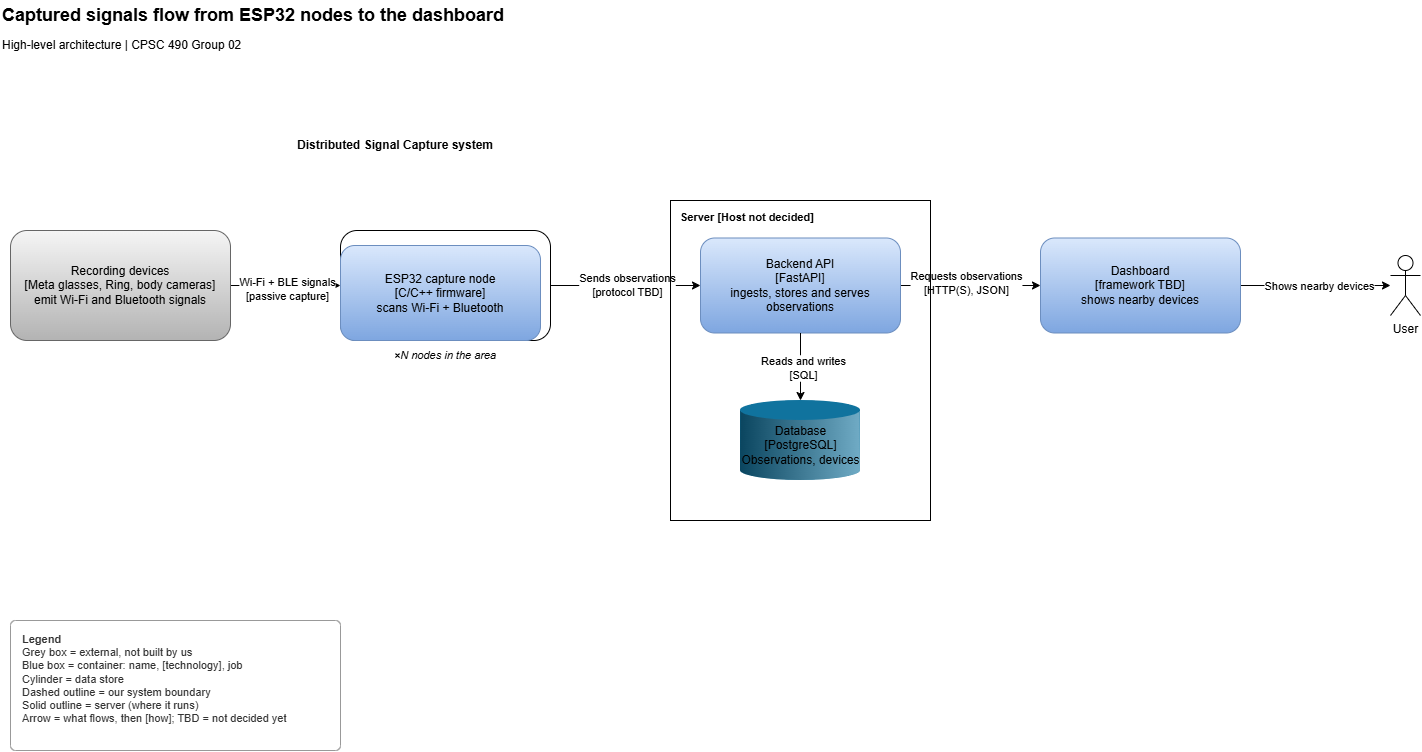

The diagram above was exported from draw.io. Its source (the exported page's mxGraphModel, read from the mxfile embedded in the PNG):
<mxGraphModel dx="330" dy="930" grid="1" gridSize="10" guides="1" tooltips="1" connect="1" arrows="1" fold="1" page="1" pageScale="1" pageWidth="850" pageHeight="1100" math="0" shadow="0">
  <root>
    <mxCell id="0" />
    <mxCell id="1" parent="0" />
    <mxCell id="S-tiVnUzg3DgOGcVaUah-33" edge="1" parent="1" source="S-tiVnUzg3DgOGcVaUah-19" style="edgeStyle=orthogonalEdgeStyle;rounded=0;orthogonalLoop=1;jettySize=auto;html=1;entryX=0;entryY=0.5;entryDx=0;entryDy=0;defaultLabelBackgroundColor=page;" target="S-tiVnUzg3DgOGcVaUah-31">
      <mxGeometry relative="1" as="geometry" />
    </mxCell>
    <mxCell id="S-tiVnUzg3DgOGcVaUah-34" connectable="0" parent="S-tiVnUzg3DgOGcVaUah-33" style="edgeLabel;html=1;align=center;verticalAlign=middle;resizable=0;points=[];inheritText=1;defaultLabelBackgroundColor=page;" value="&lt;div&gt;Wi-Fi + BLE signals&lt;/div&gt;&lt;div&gt;[passive capture]&lt;/div&gt;" vertex="1">
      <mxGeometry relative="1" x="0.0197" y="-3" as="geometry">
        <mxPoint as="offset" />
      </mxGeometry>
    </mxCell>
    <mxCell id="S-tiVnUzg3DgOGcVaUah-19" parent="1" style="rounded=1;whiteSpace=wrap;html=1;roundedPerimeter=1;fillColor=#f5f5f5;gradientColor=#b3b3b3;strokeColor=#666666;" value="&lt;div&gt;Recording devices&lt;/div&gt;&lt;div&gt;[Meta glasses, Ring, body cameras]&lt;/div&gt;&lt;div&gt;emit Wi-Fi and Bluetooth signals&lt;/div&gt;" vertex="1">
      <mxGeometry height="110" width="220" x="40" y="260" as="geometry" />
    </mxCell>
    <mxCell id="S-tiVnUzg3DgOGcVaUah-39" edge="1" parent="1" source="S-tiVnUzg3DgOGcVaUah-23" style="edgeStyle=orthogonalEdgeStyle;rounded=0;orthogonalLoop=1;jettySize=auto;html=1;defaultLabelBackgroundColor=page;" target="S-tiVnUzg3DgOGcVaUah-25">
      <mxGeometry relative="1" as="geometry" />
    </mxCell>
    <mxCell id="S-tiVnUzg3DgOGcVaUah-44" connectable="0" parent="S-tiVnUzg3DgOGcVaUah-39" style="edgeLabel;html=1;align=center;verticalAlign=middle;resizable=0;points=[];inheritText=1;defaultLabelBackgroundColor=page;" value="&lt;div&gt;Requests observations&lt;/div&gt;&lt;div&gt;[HTTP(S), JSON]&lt;/div&gt;" vertex="1">
      <mxGeometry relative="1" x="-0.0745" y="3" as="geometry">
        <mxPoint as="offset" />
      </mxGeometry>
    </mxCell>
    <mxCell id="S-tiVnUzg3DgOGcVaUah-23" parent="1" style="rounded=1;whiteSpace=wrap;html=1;roundedPerimeter=1;fillColor=#dae8fc;gradientColor=#7ea6e0;strokeColor=#6c8ebf;" value="&lt;div&gt;Backend API&lt;/div&gt;&lt;div&gt;[FastAPI]&lt;/div&gt;&lt;div&gt;ingests, stores and serves observations&lt;/div&gt;" vertex="1">
      <mxGeometry height="95" width="200" x="730" y="267.5" as="geometry" />
    </mxCell>
    <mxCell id="S-tiVnUzg3DgOGcVaUah-40" edge="1" parent="1" source="S-tiVnUzg3DgOGcVaUah-25" style="edgeStyle=orthogonalEdgeStyle;rounded=0;orthogonalLoop=1;jettySize=auto;html=1;defaultLabelBackgroundColor=page;" target="S-tiVnUzg3DgOGcVaUah-26">
      <mxGeometry relative="1" as="geometry" />
    </mxCell>
    <mxCell id="S-tiVnUzg3DgOGcVaUah-46" connectable="0" parent="S-tiVnUzg3DgOGcVaUah-40" style="edgeLabel;html=1;align=center;verticalAlign=middle;resizable=0;points=[];inheritText=1;defaultLabelBackgroundColor=page;" value="Shows nearby devices" vertex="1">
      <mxGeometry relative="1" x="0.0378" as="geometry">
        <mxPoint as="offset" />
      </mxGeometry>
    </mxCell>
    <mxCell id="S-tiVnUzg3DgOGcVaUah-25" parent="1" style="rounded=1;whiteSpace=wrap;html=1;roundedPerimeter=1;fillColor=#dae8fc;gradientColor=#7ea6e0;strokeColor=#6c8ebf;" value="&lt;div&gt;Dashboard&lt;/div&gt;&lt;div&gt;[framework TBD]&lt;/div&gt;&lt;div&gt;shows nearby devices&lt;/div&gt;" vertex="1">
      <mxGeometry height="95" width="200" x="1070" y="267.5" as="geometry" />
    </mxCell>
    <mxCell id="S-tiVnUzg3DgOGcVaUah-26" parent="1" style="shape=umlActor;verticalLabelPosition=bottom;verticalAlign=top;html=1;outlineConnect=0;labelPerimeter=1;" value="User" vertex="1">
      <mxGeometry height="60" width="30" x="1420" y="285" as="geometry" />
    </mxCell>
    <mxCell id="S-tiVnUzg3DgOGcVaUah-29" parent="1" style="verticalLabelPosition=bottom;verticalAlign=top;html=1;shape=mxgraph.infographic.cylinder;fillColor=#10739E;strokeColor=none;labelPerimeter=1;" value="" vertex="1">
      <mxGeometry height="80" width="120" x="770" y="430" as="geometry" />
    </mxCell>
    <mxCell id="S-tiVnUzg3DgOGcVaUah-30" parent="1" style="text;html=1;whiteSpace=wrap;strokeColor=none;fillColor=none;align=center;verticalAlign=middle;rounded=0;" value="&lt;div&gt;Database&lt;/div&gt;&lt;div&gt;[PostgreSQL]&lt;/div&gt;&lt;div&gt;Observations, devices&lt;/div&gt;" vertex="1">
      <mxGeometry height="30" width="152.5" x="753.75" y="460" as="geometry" />
    </mxCell>
    <mxCell id="S-tiVnUzg3DgOGcVaUah-38" edge="1" parent="1" source="S-tiVnUzg3DgOGcVaUah-31" style="edgeStyle=orthogonalEdgeStyle;rounded=0;orthogonalLoop=1;jettySize=auto;html=1;exitX=1;exitY=0.5;exitDx=0;exitDy=0;defaultLabelBackgroundColor=page;" target="S-tiVnUzg3DgOGcVaUah-23">
      <mxGeometry relative="1" as="geometry" />
    </mxCell>
    <mxCell id="S-tiVnUzg3DgOGcVaUah-43" connectable="0" parent="S-tiVnUzg3DgOGcVaUah-38" style="edgeLabel;html=1;align=center;verticalAlign=middle;resizable=0;points=[];inheritText=1;defaultLabelBackgroundColor=page;" value="&lt;div&gt;Sends observations&lt;/div&gt;&lt;div&gt;[protocol TBD]&lt;/div&gt;" vertex="1">
      <mxGeometry relative="1" x="0.012" y="1" as="geometry">
        <mxPoint as="offset" />
      </mxGeometry>
    </mxCell>
    <mxCell id="S-tiVnUzg3DgOGcVaUah-31" parent="1" style="rounded=1;whiteSpace=wrap;html=1;roundedPerimeter=1;fillColor=none;" value="" vertex="1">
      <mxGeometry height="110" width="210" x="370" y="260" as="geometry" />
    </mxCell>
    <mxCell id="S-tiVnUzg3DgOGcVaUah-20" parent="1" style="rounded=1;whiteSpace=wrap;html=1;roundedPerimeter=1;fillColor=#dae8fc;gradientColor=#7ea6e0;strokeColor=#6c8ebf;" value="&lt;div&gt;ESP32 capture node&lt;/div&gt;&lt;div&gt;[C/C++ firmware]&lt;/div&gt;&lt;div&gt;scans Wi-Fi + Bluetooth&lt;/div&gt;" vertex="1">
      <mxGeometry height="95" width="200" x="370" y="275" as="geometry" />
    </mxCell>
    <mxCell id="S-tiVnUzg3DgOGcVaUah-32" parent="1" style="rounded=0;whiteSpace=wrap;html=1;fillColor=none;align=left;verticalAlign=top;spacingLeft=8;spacingTop=4;fontSize=11;" value="&lt;b&gt;Server [Host not decided]&lt;/b&gt;" vertex="1">
      <mxGeometry height="320" width="260" x="700" y="230" as="geometry" />
    </mxCell>
    <mxCell id="S-tiVnUzg3DgOGcVaUah-49" edge="1" parent="1" source="S-tiVnUzg3DgOGcVaUah-23" style="edgeStyle=orthogonalEdgeStyle;rounded=0;orthogonalLoop=1;jettySize=auto;html=1;entryX=0.5;entryY=0;entryDx=0;entryDy=0;entryPerimeter=0;defaultLabelBackgroundColor=page;" target="S-tiVnUzg3DgOGcVaUah-29">
      <mxGeometry relative="1" as="geometry" />
    </mxCell>
    <mxCell id="S-tiVnUzg3DgOGcVaUah-50" connectable="0" parent="S-tiVnUzg3DgOGcVaUah-49" style="edgeLabel;html=1;align=center;verticalAlign=middle;resizable=0;points=[];inheritText=1;defaultLabelBackgroundColor=page;" value="&lt;div&gt;Reads and writes&lt;/div&gt;&lt;div&gt;[SQL]&lt;/div&gt;" vertex="1">
      <mxGeometry relative="1" x="0.0222" y="2" as="geometry">
        <mxPoint y="1" as="offset" />
      </mxGeometry>
    </mxCell>
    <mxCell id="S-tiVnUzg3DgOGcVaUah-52" parent="1" style="text;html=1;whiteSpace=wrap;strokeColor=none;fillColor=none;align=center;verticalAlign=middle;rounded=0;" value="&lt;b&gt;Distributed Signal Capture system&lt;/b&gt;" vertex="1">
      <mxGeometry height="30" width="210" x="320" y="160" as="geometry" />
    </mxCell>
    <mxCell id="S-tiVnUzg3DgOGcVaUah-53" parent="1" style="rounded=1;arcSize=4;whiteSpace=wrap;html=1;fillColor=#ffffff;strokeColor=#999999;align=left;verticalAlign=top;spacingLeft=10;spacingTop=6;fontSize=11;fontColor=#333333;" value="&lt;b&gt;Legend&lt;/b&gt;&lt;br&gt;Grey box = external, not built by us&lt;br&gt;Blue box = container: name, [technology], job&lt;br&gt;Cylinder = data store&lt;br&gt;Dashed outline = our system boundary&lt;br&gt;Solid outline = server (where it runs)&lt;br&gt;Arrow = what flows, then [how]; TBD = not decided yet" vertex="1">
      <mxGeometry height="130" width="330" x="40" y="650" as="geometry" />
    </mxCell>
    <mxCell id="S-tiVnUzg3DgOGcVaUah-54" parent="1" style="text;html=1;whiteSpace=wrap;strokeColor=none;fillColor=none;align=left;verticalAlign=middle;rounded=0;" value="&lt;div align=&quot;left&quot;&gt;&lt;font style=&quot;font-size: 18px;&quot;&gt;&lt;b&gt;Captured signals flow from ESP32 nodes to the dashboard&lt;/b&gt;&lt;/font&gt;&lt;/div&gt;" vertex="1">
      <mxGeometry height="30" width="630" x="30" y="30" as="geometry" />
    </mxCell>
    <mxCell id="S-tiVnUzg3DgOGcVaUah-55" parent="1" style="text;html=1;whiteSpace=wrap;strokeColor=none;fillColor=none;align=left;verticalAlign=middle;rounded=0;" value="&lt;div align=&quot;left&quot;&gt;High-level architecture | CPSC 490 Group 02&lt;/div&gt;" vertex="1">
      <mxGeometry height="30" width="260" x="30" y="60" as="geometry" />
    </mxCell>
    <mxCell id="nodes-note" parent="1" style="text;html=1;whiteSpace=wrap;strokeColor=none;fillColor=none;align=center;verticalAlign=middle;fontSize=11;fontStyle=2;" value="×N nodes in the area" vertex="1">
      <mxGeometry height="20" width="210" x="370" y="375" as="geometry" />
    </mxCell>
  </root>
</mxGraphModel>